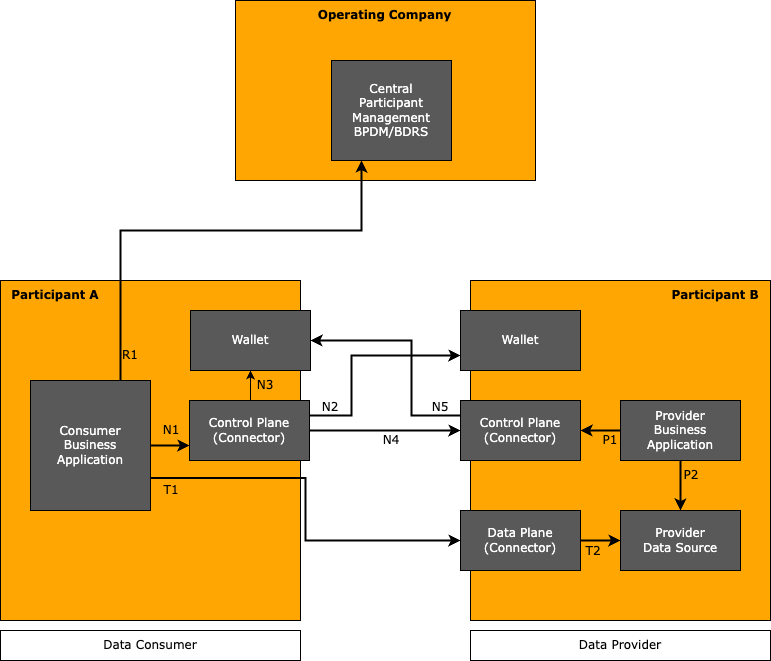

The diagram above was exported from draw.io. Its source (the exported page's mxGraphModel, read from the mxfile embedded in the PNG):
<mxGraphModel dx="1002" dy="657" grid="1" gridSize="10" guides="1" tooltips="1" connect="1" arrows="1" fold="1" page="1" pageScale="1" pageWidth="827" pageHeight="1169" math="0" shadow="0">
  <root>
    <mxCell id="0" />
    <mxCell id="1" parent="0" />
    <mxCell id="pKlDnIljHbgf7ion-Cqy-2" value="" style="rounded=0;whiteSpace=wrap;html=1;fillColor=light-dark(#FFA602,#121212);align=left;" parent="1" vertex="1">
      <mxGeometry x="29" y="440" width="300" height="340" as="geometry" />
    </mxCell>
    <mxCell id="pKlDnIljHbgf7ion-Cqy-3" value="" style="rounded=0;whiteSpace=wrap;html=1;fillColor=light-dark(#FFA602,#121212);" parent="1" vertex="1">
      <mxGeometry x="499" y="440" width="300" height="340" as="geometry" />
    </mxCell>
    <mxCell id="pKlDnIljHbgf7ion-Cqy-5" value="&lt;font face=&quot;Verdana&quot;&gt;Data Consumer&lt;/font&gt;" style="rounded=0;whiteSpace=wrap;html=1;" parent="1" vertex="1">
      <mxGeometry x="29" y="790" width="300" height="30" as="geometry" />
    </mxCell>
    <mxCell id="pKlDnIljHbgf7ion-Cqy-6" value="&lt;font face=&quot;Verdana&quot;&gt;Data Provider&lt;/font&gt;" style="rounded=0;whiteSpace=wrap;html=1;" parent="1" vertex="1">
      <mxGeometry x="499" y="790" width="300" height="30" as="geometry" />
    </mxCell>
    <mxCell id="pKlDnIljHbgf7ion-Cqy-28" style="edgeStyle=orthogonalEdgeStyle;rounded=0;orthogonalLoop=1;jettySize=auto;html=1;exitX=1;exitY=0.25;exitDx=0;exitDy=0;entryX=0;entryY=0.75;entryDx=0;entryDy=0;strokeWidth=2;" parent="1" source="pKlDnIljHbgf7ion-Cqy-7" target="pKlDnIljHbgf7ion-Cqy-20" edge="1">
      <mxGeometry relative="1" as="geometry">
        <Array as="points">
          <mxPoint x="380" y="575" />
          <mxPoint x="380" y="515" />
        </Array>
      </mxGeometry>
    </mxCell>
    <mxCell id="pKlDnIljHbgf7ion-Cqy-29" style="edgeStyle=orthogonalEdgeStyle;rounded=0;orthogonalLoop=1;jettySize=auto;html=1;exitX=1;exitY=0.5;exitDx=0;exitDy=0;entryX=0;entryY=0.5;entryDx=0;entryDy=0;strokeWidth=2;" parent="1" source="pKlDnIljHbgf7ion-Cqy-7" target="pKlDnIljHbgf7ion-Cqy-9" edge="1">
      <mxGeometry relative="1" as="geometry" />
    </mxCell>
    <mxCell id="yg9sFSuqeiXUyR1OneS--1" style="edgeStyle=orthogonalEdgeStyle;rounded=0;orthogonalLoop=1;jettySize=auto;html=1;exitX=0.5;exitY=0;exitDx=0;exitDy=0;entryX=0.5;entryY=1;entryDx=0;entryDy=0;" parent="1" source="pKlDnIljHbgf7ion-Cqy-7" target="pKlDnIljHbgf7ion-Cqy-11" edge="1">
      <mxGeometry relative="1" as="geometry" />
    </mxCell>
    <mxCell id="pKlDnIljHbgf7ion-Cqy-7" value="&lt;font face=&quot;Verdana&quot; style=&quot;color: rgb(255, 255, 255);&quot;&gt;Control Plane&lt;/font&gt;&lt;div&gt;&lt;font face=&quot;Verdana&quot; style=&quot;color: rgb(255, 255, 255);&quot;&gt;(Connector)&lt;/font&gt;&lt;/div&gt;" style="rounded=0;whiteSpace=wrap;html=1;fillColor=light-dark(#595959, #ededed);" parent="1" vertex="1">
      <mxGeometry x="218" y="560" width="120" height="60" as="geometry" />
    </mxCell>
    <mxCell id="pKlDnIljHbgf7ion-Cqy-32" style="edgeStyle=orthogonalEdgeStyle;rounded=0;orthogonalLoop=1;jettySize=auto;html=1;exitX=0;exitY=0.25;exitDx=0;exitDy=0;entryX=1;entryY=0.5;entryDx=0;entryDy=0;strokeWidth=2;" parent="1" source="pKlDnIljHbgf7ion-Cqy-9" target="pKlDnIljHbgf7ion-Cqy-11" edge="1">
      <mxGeometry relative="1" as="geometry">
        <Array as="points">
          <mxPoint x="440" y="575" />
          <mxPoint x="440" y="500" />
        </Array>
      </mxGeometry>
    </mxCell>
    <mxCell id="pKlDnIljHbgf7ion-Cqy-9" value="&lt;font face=&quot;Verdana&quot; style=&quot;color: rgb(255, 255, 255);&quot;&gt;Control Plane&lt;/font&gt;&lt;div&gt;&lt;font face=&quot;Verdana&quot; style=&quot;color: rgb(255, 255, 255);&quot;&gt;(Connector)&lt;/font&gt;&lt;/div&gt;" style="rounded=0;whiteSpace=wrap;html=1;fillColor=light-dark(#595959, #ededed);" parent="1" vertex="1">
      <mxGeometry x="489" y="560" width="120" height="60" as="geometry" />
    </mxCell>
    <mxCell id="pKlDnIljHbgf7ion-Cqy-34" style="edgeStyle=orthogonalEdgeStyle;rounded=0;orthogonalLoop=1;jettySize=auto;html=1;exitX=1;exitY=0.5;exitDx=0;exitDy=0;entryX=0;entryY=0.5;entryDx=0;entryDy=0;strokeWidth=2;" parent="1" source="pKlDnIljHbgf7ion-Cqy-10" target="pKlDnIljHbgf7ion-Cqy-13" edge="1">
      <mxGeometry relative="1" as="geometry" />
    </mxCell>
    <mxCell id="pKlDnIljHbgf7ion-Cqy-10" value="&lt;font face=&quot;Verdana&quot; style=&quot;color: rgb(255, 255, 255);&quot;&gt;Data Plane&lt;/font&gt;&lt;div&gt;&lt;font face=&quot;Verdana&quot; style=&quot;color: rgb(255, 255, 255);&quot;&gt;(Connector)&lt;/font&gt;&lt;/div&gt;" style="rounded=0;whiteSpace=wrap;html=1;fillColor=light-dark(#595959, #ededed);" parent="1" vertex="1">
      <mxGeometry x="489" y="670" width="120" height="60" as="geometry" />
    </mxCell>
    <mxCell id="pKlDnIljHbgf7ion-Cqy-11" value="&lt;div&gt;&lt;font face=&quot;Verdana&quot; color=&quot;#ffffff&quot;&gt;Wallet&lt;/font&gt;&lt;/div&gt;" style="rounded=0;whiteSpace=wrap;html=1;fillColor=light-dark(#595959, #ededed);" parent="1" vertex="1">
      <mxGeometry x="219" y="470" width="120" height="60" as="geometry" />
    </mxCell>
    <mxCell id="pKlDnIljHbgf7ion-Cqy-25" style="edgeStyle=orthogonalEdgeStyle;rounded=0;orthogonalLoop=1;jettySize=auto;html=1;exitX=1;exitY=0.5;exitDx=0;exitDy=0;entryX=0;entryY=0.75;entryDx=0;entryDy=0;strokeWidth=2;" parent="1" source="pKlDnIljHbgf7ion-Cqy-12" target="pKlDnIljHbgf7ion-Cqy-7" edge="1">
      <mxGeometry relative="1" as="geometry" />
    </mxCell>
    <mxCell id="pKlDnIljHbgf7ion-Cqy-33" style="edgeStyle=orthogonalEdgeStyle;rounded=0;orthogonalLoop=1;jettySize=auto;html=1;exitX=1;exitY=0.75;exitDx=0;exitDy=0;entryX=0;entryY=0.5;entryDx=0;entryDy=0;strokeWidth=2;" parent="1" source="pKlDnIljHbgf7ion-Cqy-12" target="pKlDnIljHbgf7ion-Cqy-10" edge="1">
      <mxGeometry relative="1" as="geometry" />
    </mxCell>
    <mxCell id="pKlDnIljHbgf7ion-Cqy-12" value="&lt;font face=&quot;Verdana&quot; color=&quot;#ffffff&quot;&gt;Consumer&lt;/font&gt;&lt;div&gt;&lt;font face=&quot;Verdana&quot; color=&quot;#ffffff&quot;&gt;Business&lt;br&gt;&lt;/font&gt;&lt;div&gt;&lt;font face=&quot;Verdana&quot; color=&quot;#ffffff&quot;&gt;Application&lt;/font&gt;&lt;/div&gt;&lt;/div&gt;" style="rounded=0;whiteSpace=wrap;html=1;fillColor=light-dark(#595959, #ededed);" parent="1" vertex="1">
      <mxGeometry x="59" y="540" width="120" height="130" as="geometry" />
    </mxCell>
    <mxCell id="pKlDnIljHbgf7ion-Cqy-13" value="&lt;font face=&quot;Verdana&quot; style=&quot;color: rgb(255, 255, 255);&quot;&gt;Provider&lt;/font&gt;&lt;div&gt;&lt;font face=&quot;Verdana&quot; style=&quot;color: rgb(255, 255, 255);&quot;&gt;Data Source&lt;/font&gt;&lt;/div&gt;" style="rounded=0;whiteSpace=wrap;html=1;fillColor=light-dark(#595959, #ededed);" parent="1" vertex="1">
      <mxGeometry x="649" y="670" width="120" height="60" as="geometry" />
    </mxCell>
    <mxCell id="pKlDnIljHbgf7ion-Cqy-23" style="edgeStyle=orthogonalEdgeStyle;rounded=0;orthogonalLoop=1;jettySize=auto;html=1;exitX=0;exitY=0.5;exitDx=0;exitDy=0;entryX=1;entryY=0.5;entryDx=0;entryDy=0;strokeWidth=2;" parent="1" source="pKlDnIljHbgf7ion-Cqy-14" target="pKlDnIljHbgf7ion-Cqy-9" edge="1">
      <mxGeometry relative="1" as="geometry" />
    </mxCell>
    <mxCell id="pKlDnIljHbgf7ion-Cqy-24" style="edgeStyle=orthogonalEdgeStyle;rounded=0;orthogonalLoop=1;jettySize=auto;html=1;exitX=0.5;exitY=1;exitDx=0;exitDy=0;entryX=0.5;entryY=0;entryDx=0;entryDy=0;strokeWidth=2;" parent="1" source="pKlDnIljHbgf7ion-Cqy-14" target="pKlDnIljHbgf7ion-Cqy-13" edge="1">
      <mxGeometry relative="1" as="geometry" />
    </mxCell>
    <mxCell id="pKlDnIljHbgf7ion-Cqy-14" value="&lt;font face=&quot;Verdana&quot; style=&quot;color: rgb(255, 255, 255);&quot;&gt;Provider&lt;/font&gt;&lt;div&gt;&lt;font face=&quot;Verdana&quot; style=&quot;color: rgb(255, 255, 255);&quot;&gt;Business&lt;/font&gt;&lt;/div&gt;&lt;div&gt;&lt;font face=&quot;Verdana&quot; style=&quot;color: rgb(255, 255, 255);&quot;&gt;Application&lt;/font&gt;&lt;/div&gt;" style="rounded=0;whiteSpace=wrap;html=1;fillColor=light-dark(#595959, #ededed);" parent="1" vertex="1">
      <mxGeometry x="649" y="560" width="120" height="60" as="geometry" />
    </mxCell>
    <mxCell id="pKlDnIljHbgf7ion-Cqy-16" value="&lt;b&gt;&lt;font face=&quot;Verdana&quot;&gt;Participant A&lt;/font&gt;&lt;/b&gt;" style="text;html=1;align=center;verticalAlign=middle;whiteSpace=wrap;rounded=0;" parent="1" vertex="1">
      <mxGeometry x="39" y="440" width="90" height="30" as="geometry" />
    </mxCell>
    <mxCell id="pKlDnIljHbgf7ion-Cqy-17" value="&lt;b&gt;&lt;font face=&quot;Verdana&quot;&gt;Participant B&lt;/font&gt;&lt;/b&gt;" style="text;html=1;align=center;verticalAlign=middle;whiteSpace=wrap;rounded=0;" parent="1" vertex="1">
      <mxGeometry x="699" y="440" width="90" height="30" as="geometry" />
    </mxCell>
    <mxCell id="pKlDnIljHbgf7ion-Cqy-18" value="" style="rounded=0;whiteSpace=wrap;html=1;fillColor=light-dark(#FFA602,#121212);align=left;" parent="1" vertex="1">
      <mxGeometry x="264" y="160" width="300" height="180" as="geometry" />
    </mxCell>
    <mxCell id="pKlDnIljHbgf7ion-Cqy-19" value="&lt;b&gt;&lt;font face=&quot;Verdana&quot;&gt;Operating Company&lt;/font&gt;&lt;/b&gt;" style="text;html=1;align=center;verticalAlign=middle;whiteSpace=wrap;rounded=0;" parent="1" vertex="1">
      <mxGeometry x="338" y="160" width="151" height="30" as="geometry" />
    </mxCell>
    <mxCell id="pKlDnIljHbgf7ion-Cqy-20" value="&lt;span style=&quot;color: rgb(255, 255, 255); font-family: Verdana; background-color: transparent;&quot;&gt;Wallet&lt;/span&gt;" style="rounded=0;whiteSpace=wrap;html=1;fillColor=light-dark(#595959, #ededed);" parent="1" vertex="1">
      <mxGeometry x="489" y="470" width="120" height="60" as="geometry" />
    </mxCell>
    <mxCell id="pKlDnIljHbgf7ion-Cqy-21" value="&lt;font face=&quot;Verdana&quot; color=&quot;#ffffff&quot;&gt;Central&lt;/font&gt;&lt;div&gt;&lt;font face=&quot;Verdana&quot; color=&quot;#ffffff&quot;&gt;Participant&lt;/font&gt;&lt;/div&gt;&lt;div&gt;&lt;font face=&quot;Verdana&quot; color=&quot;#ffffff&quot;&gt;Management&lt;/font&gt;&lt;/div&gt;&lt;div&gt;&lt;font face=&quot;Verdana&quot; color=&quot;#ffffff&quot;&gt;BPDM/BDRS&lt;/font&gt;&lt;/div&gt;" style="rounded=0;whiteSpace=wrap;html=1;fillColor=light-dark(#595959, #ededed);" parent="1" vertex="1">
      <mxGeometry x="360" y="220" width="120" height="100" as="geometry" />
    </mxCell>
    <mxCell id="pKlDnIljHbgf7ion-Cqy-22" style="edgeStyle=orthogonalEdgeStyle;rounded=0;orthogonalLoop=1;jettySize=auto;html=1;exitX=0.75;exitY=0;exitDx=0;exitDy=0;entryX=0.25;entryY=1;entryDx=0;entryDy=0;strokeWidth=2;" parent="1" source="pKlDnIljHbgf7ion-Cqy-12" target="pKlDnIljHbgf7ion-Cqy-21" edge="1">
      <mxGeometry relative="1" as="geometry">
        <Array as="points">
          <mxPoint x="149" y="390" />
          <mxPoint x="390" y="390" />
        </Array>
      </mxGeometry>
    </mxCell>
    <mxCell id="pKlDnIljHbgf7ion-Cqy-35" value="&lt;font face=&quot;Verdana&quot;&gt;P1&lt;/font&gt;" style="text;html=1;align=center;verticalAlign=middle;whiteSpace=wrap;rounded=0;" parent="1" vertex="1">
      <mxGeometry x="609" y="584.5" width="60" height="30" as="geometry" />
    </mxCell>
    <mxCell id="pKlDnIljHbgf7ion-Cqy-36" value="&lt;font face=&quot;Verdana&quot;&gt;P2&lt;/font&gt;" style="text;html=1;align=center;verticalAlign=middle;whiteSpace=wrap;rounded=0;" parent="1" vertex="1">
      <mxGeometry x="690" y="620" width="60" height="30" as="geometry" />
    </mxCell>
    <mxCell id="pKlDnIljHbgf7ion-Cqy-37" value="&lt;font face=&quot;Verdana&quot;&gt;N1&lt;/font&gt;" style="text;html=1;align=center;verticalAlign=middle;whiteSpace=wrap;rounded=0;" parent="1" vertex="1">
      <mxGeometry x="170" y="575" width="60" height="30" as="geometry" />
    </mxCell>
    <mxCell id="pKlDnIljHbgf7ion-Cqy-38" value="&lt;font face=&quot;Verdana&quot;&gt;N2&lt;/font&gt;" style="text;html=1;align=center;verticalAlign=middle;whiteSpace=wrap;rounded=0;" parent="1" vertex="1">
      <mxGeometry x="329" y="552" width="60" height="30" as="geometry" />
    </mxCell>
    <mxCell id="pKlDnIljHbgf7ion-Cqy-39" value="&lt;font face=&quot;Verdana&quot;&gt;N4&lt;/font&gt;" style="text;html=1;align=center;verticalAlign=middle;whiteSpace=wrap;rounded=0;" parent="1" vertex="1">
      <mxGeometry x="390" y="585" width="60" height="30" as="geometry" />
    </mxCell>
    <mxCell id="pKlDnIljHbgf7ion-Cqy-40" value="&lt;font face=&quot;Verdana&quot;&gt;N5&lt;/font&gt;" style="text;html=1;align=center;verticalAlign=middle;whiteSpace=wrap;rounded=0;" parent="1" vertex="1">
      <mxGeometry x="439" y="552" width="60" height="30" as="geometry" />
    </mxCell>
    <mxCell id="pKlDnIljHbgf7ion-Cqy-41" value="&lt;font face=&quot;Verdana&quot;&gt;R1&lt;/font&gt;" style="text;html=1;align=center;verticalAlign=middle;whiteSpace=wrap;rounded=0;" parent="1" vertex="1">
      <mxGeometry x="129" y="500" width="60" height="30" as="geometry" />
    </mxCell>
    <mxCell id="pKlDnIljHbgf7ion-Cqy-42" value="&lt;font face=&quot;Verdana&quot;&gt;T1&lt;/font&gt;" style="text;html=1;align=center;verticalAlign=middle;whiteSpace=wrap;rounded=0;" parent="1" vertex="1">
      <mxGeometry x="170" y="635" width="60" height="30" as="geometry" />
    </mxCell>
    <mxCell id="pKlDnIljHbgf7ion-Cqy-43" value="&lt;font face=&quot;Verdana&quot;&gt;T2&lt;/font&gt;" style="text;html=1;align=center;verticalAlign=middle;whiteSpace=wrap;rounded=0;" parent="1" vertex="1">
      <mxGeometry x="592" y="696" width="60" height="30" as="geometry" />
    </mxCell>
    <mxCell id="yg9sFSuqeiXUyR1OneS--2" value="&lt;font face=&quot;Verdana&quot;&gt;N3&lt;/font&gt;" style="text;html=1;align=center;verticalAlign=middle;whiteSpace=wrap;rounded=0;" parent="1" vertex="1">
      <mxGeometry x="264" y="530" width="60" height="30" as="geometry" />
    </mxCell>
  </root>
</mxGraphModel>